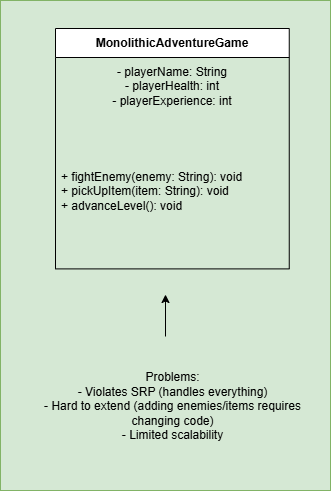

The diagram above was exported from draw.io. Its source (the exported page's mxGraphModel, read from the mxfile embedded in the PNG):
<mxGraphModel dx="1954" dy="1182" grid="1" gridSize="10" guides="1" tooltips="1" connect="1" arrows="1" fold="1" page="1" pageScale="1" pageWidth="827" pageHeight="1169" math="0" shadow="0">
  <root>
    <mxCell id="0" />
    <mxCell id="1" parent="0" />
    <mxCell id="meRqSn-5uWQGXGH9Fmwl-11" value="" style="group" vertex="1" connectable="0" parent="1">
      <mxGeometry x="290" y="50" width="330" height="490" as="geometry" />
    </mxCell>
    <mxCell id="meRqSn-5uWQGXGH9Fmwl-10" value="" style="rounded=0;whiteSpace=wrap;html=1;fillColor=#d5e8d4;strokeColor=#82b366;" vertex="1" parent="meRqSn-5uWQGXGH9Fmwl-11">
      <mxGeometry width="330" height="489.99999999999994" as="geometry" />
    </mxCell>
    <mxCell id="meRqSn-5uWQGXGH9Fmwl-12" value="" style="group" vertex="1" connectable="0" parent="meRqSn-5uWQGXGH9Fmwl-11">
      <mxGeometry x="27.5" y="28" width="288.75" height="406" as="geometry" />
    </mxCell>
    <mxCell id="meRqSn-5uWQGXGH9Fmwl-1" value="MonolithicAdventureGame" style="swimlane;fontStyle=1;align=center;verticalAlign=middle;childLayout=stackLayout;horizontal=1;startSize=29;horizontalStack=0;resizeParent=1;resizeParentMax=0;resizeLast=0;collapsible=0;marginBottom=0;html=1;whiteSpace=wrap;" vertex="1" parent="meRqSn-5uWQGXGH9Fmwl-12">
      <mxGeometry x="27.5" width="233.75" height="240.39999999999998" as="geometry" />
    </mxCell>
    <mxCell id="meRqSn-5uWQGXGH9Fmwl-2" value="&lt;div&gt;- playerName: String&lt;/div&gt;&lt;div&gt;- playerHealth: int&lt;/div&gt;&lt;div&gt;- playerExperience: int&lt;/div&gt;&lt;div&gt;&lt;br&gt;&lt;/div&gt;" style="text;html=1;strokeColor=none;fillColor=none;align=center;verticalAlign=middle;spacingLeft=4;spacingRight=4;overflow=hidden;rotatable=0;points=[[0,0.5],[1,0.5]];portConstraint=eastwest;whiteSpace=wrap;" vertex="1" parent="meRqSn-5uWQGXGH9Fmwl-1">
      <mxGeometry y="29" width="233.75" height="71.39999999999999" as="geometry" />
    </mxCell>
    <mxCell id="meRqSn-5uWQGXGH9Fmwl-3" value="&lt;div&gt;+ fightEnemy(enemy: String): void&lt;/div&gt;&lt;div&gt;+ pickUpItem(item: String): void&lt;/div&gt;&lt;div&gt;+ advanceLevel(): void&lt;/div&gt;&lt;div&gt;&lt;br&gt;&lt;/div&gt;" style="text;html=1;strokeColor=none;fillColor=none;align=left;verticalAlign=middle;spacingLeft=4;spacingRight=4;overflow=hidden;rotatable=0;points=[[0,0.5],[1,0.5]];portConstraint=eastwest;whiteSpace=wrap;" vertex="1" parent="meRqSn-5uWQGXGH9Fmwl-1">
      <mxGeometry y="100.39999999999999" width="233.75" height="140" as="geometry" />
    </mxCell>
    <mxCell id="meRqSn-5uWQGXGH9Fmwl-8" style="edgeStyle=orthogonalEdgeStyle;rounded=0;orthogonalLoop=1;jettySize=auto;html=1;" edge="1" parent="meRqSn-5uWQGXGH9Fmwl-12">
      <mxGeometry relative="1" as="geometry">
        <mxPoint x="137.5" y="266" as="targetPoint" />
        <mxPoint x="137.5" y="308" as="sourcePoint" />
      </mxGeometry>
    </mxCell>
    <mxCell id="meRqSn-5uWQGXGH9Fmwl-5" value="&lt;div&gt;Problems:&lt;/div&gt;&lt;div&gt;- Violates SRP (handles everything)&lt;/div&gt;&lt;div&gt;- Hard to extend (adding enemies/items requires changing code)&lt;/div&gt;&lt;div&gt;- Limited scalability&lt;/div&gt;&lt;div&gt;&lt;br&gt;&lt;/div&gt;" style="text;html=1;align=center;verticalAlign=middle;whiteSpace=wrap;rounded=0;" vertex="1" parent="meRqSn-5uWQGXGH9Fmwl-12">
      <mxGeometry y="364" width="288.75" height="42" as="geometry" />
    </mxCell>
  </root>
</mxGraphModel>